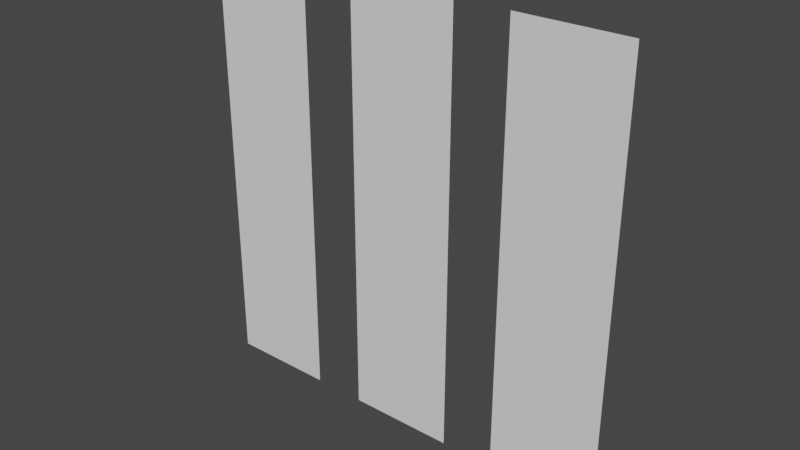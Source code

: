 # Source: Simple_TUT_EdgeReroute_0817.blend  (saved by Blender 4.4.32; exported with 4.5.12 LTS)
import bpy
from mathutils import Matrix  # noqa: F401  (used for matrix-valued properties, if any)

bpy.ops.wm.read_factory_settings(use_empty=True)
scene = bpy.context.scene
scene.name = 'Scene'

# ---- collections
col_collection = bpy.data.collections.new('Collection'); scene.collection.children.link(col_collection)

# ---- world
world_world = bpy.data.worlds.new('World'); scene.world = world_world
world_world.use_nodes = True; world_world.node_tree.nodes.clear()
_N = world_world.node_tree.nodes; _L = world_world.node_tree.links
n0 = _N.new('ShaderNodeOutputWorld'); n0.name = 'World Output'; n0.location = (300, 300)
n1 = _N.new('ShaderNodeBackground'); n1.name = 'Background'; n1.location = (10, 300)
n1.inputs[0].default_value = (0.05088, 0.05088, 0.05088, 1.0)
_L.new(n1.outputs[0], n0.inputs[0])
n0.is_active_output = True
world_world.color = (0.05088, 0.05088, 0.05088)
world_world.use_sun_shadow = False
world_world.sun_shadow_jitter_overblur = 0.0

# ---- meshes
me_plane = bpy.data.meshes.new('Plane')
me_plane.from_pydata([(-2.0, -8.0, 2.623e-07), (2.0, -8.0, 2.623e-07), (-2.0, 8.0, -2.623e-07), (2.0, 8.0, -2.623e-07), (-1.429, -8.0, 2.623e-07), (-0.8571, -8.0, 2.623e-07), (-0.2857, -8.0, 2.623e-07), (0.2857, -8.0, 2.623e-07), (0.8571, -8.0, 2.623e-07), (1.429, -8.0, 2.623e-07), (0.8571, 8.0, -2.623e-07), (0.2857, 8.0, -2.623e-07), (-0.2857, 8.0, -2.623e-07), (-0.8571, 8.0, -2.623e-07), (1.466, -4.571, 1.499e-07), (-2.0, 5.714, -1.873e-07), (-2.0, 3.429, -1.124e-07), (-2.0, 1.143, -3.747e-08), (-2.0, -1.143, 3.747e-08), (-2.0, -3.429, 1.124e-07), (-2.0, -5.714, 1.873e-07), (2.0, -5.714, 1.873e-07), (2.0, -3.429, 1.124e-07), (2.0, -1.143, 3.747e-08), (2.0, 1.143, -3.747e-08), (2.0, 3.429, -1.124e-07), (2.0, 5.714, -1.873e-07), (-1.429, -5.714, 1.873e-07), (-1.466, -4.571, 1.499e-07), (0.8571, -4.571, 1.499e-07), (0.2857, -4.571, 1.499e-07), (-0.2857, -4.571, 1.499e-07), (-0.8571, -4.571, 1.499e-07), (-0.8571, -5.714, 1.873e-07), (-0.8571, -3.429, 1.124e-07), (-0.8571, -1.143, 3.747e-08), (-0.8571, 1.143, -3.747e-08), (-0.8571, 3.429, -1.124e-07), (-0.8571, 5.714, -1.873e-07), (-0.2857, -5.714, 1.873e-07), (-0.2857, -3.429, 1.124e-07), (-0.2857, -1.143, 3.747e-08), (-0.2857, 1.143, -3.747e-08), (-0.2857, 3.429, -1.124e-07), (-0.2857, 5.714, -1.873e-07), (0.2857, -5.714, 1.873e-07), (0.2857, -3.429, 1.124e-07), (0.2857, -1.143, 3.747e-08), (0.2857, 1.143, -3.747e-08), (0.2857, 3.429, -1.124e-07), (0.2857, 5.714, -1.873e-07), (0.8571, -5.714, 1.873e-07), (0.8571, -3.429, 1.124e-07), (0.8571, -1.143, 3.747e-08), (0.8571, 1.143, -3.747e-08), (0.8571, 3.429, -1.124e-07), (0.8571, 5.714, -1.873e-07), (1.429, -5.714, 1.873e-07), (-8.0, -8.0, 2.623e-07), (-4.0, -8.0, 2.623e-07), (-8.0, 8.0, -2.623e-07), (-4.0, 8.0, -2.623e-07), (-7.429, -8.0, 2.623e-07), (-6.857, -8.0, 2.623e-07), (-6.286, -8.0, 2.623e-07), (-5.714, -8.0, 2.623e-07), (-5.143, -8.0, 2.623e-07), (-4.571, -8.0, 2.623e-07), (-4.571, 8.0, -2.623e-07), (-5.143, 8.0, -2.623e-07), (-5.714, 8.0, -2.623e-07), (-6.286, 8.0, -2.623e-07), (-6.857, 8.0, -2.623e-07), (-7.429, 8.0, -2.623e-07), (-8.0, 5.714, -1.873e-07), (-8.0, 3.429, -1.124e-07), (-8.0, 1.143, -3.747e-08), (-8.0, -1.143, 3.747e-08), (-8.0, -3.429, 1.124e-07), (-8.0, -5.714, 1.873e-07), (-4.0, -5.714, 1.873e-07), (-4.0, -3.429, 1.124e-07), (-4.0, -1.143, 3.747e-08), (-4.0, 1.143, -3.747e-08), (-4.0, 3.429, -1.124e-07), (-4.0, 5.714, -1.873e-07), (-7.429, -5.714, 1.873e-07), (-7.429, -3.429, 1.124e-07), (-7.429, -1.143, 3.747e-08), (-7.429, 1.143, -3.747e-08), (-7.429, 3.429, -1.124e-07), (-7.429, 5.714, -1.873e-07), (-6.857, -5.714, 1.873e-07), (-6.857, -3.429, 1.124e-07), (-6.857, -1.143, 3.747e-08), (-6.857, 1.143, -3.747e-08), (-6.857, 3.429, -1.124e-07), (-6.857, 5.714, -1.873e-07), (-6.286, -5.714, 1.873e-07), (-6.286, -3.429, 1.124e-07), (-6.286, -1.143, 3.747e-08), (-6.286, 1.143, -3.747e-08), (-6.286, 3.429, -1.124e-07), (-6.286, 5.714, -1.873e-07), (-5.714, -5.714, 1.873e-07), (-5.714, -3.429, 1.124e-07), (-5.714, -1.143, 3.747e-08), (-5.714, 1.143, -3.747e-08), (-5.714, 3.429, -1.124e-07), (-5.714, 5.714, -1.873e-07), (-5.143, -5.714, 1.873e-07), (-5.143, -3.429, 1.124e-07), (-5.143, -1.143, 3.747e-08), (-5.143, 1.143, -3.747e-08), (-5.143, 3.429, -1.124e-07), (-5.143, 5.714, -1.873e-07), (-4.571, -5.714, 1.873e-07), (-4.571, -3.429, 1.124e-07), (-4.571, -1.143, 3.747e-08), (-4.571, 1.143, -3.747e-08), (-4.571, 3.429, -1.124e-07), (-4.571, 5.714, -1.873e-07), (4.0, -8.0, 2.623e-07), (8.0, -8.0, 2.623e-07), (4.0, 8.0, -2.623e-07), (8.0, 8.0, -2.623e-07), (4.571, -8.0, 2.623e-07), (5.143, -8.0, 2.623e-07), (5.714, -8.0, 2.623e-07), (6.286, -8.0, 2.623e-07), (6.857, -8.0, 2.623e-07), (7.429, -8.0, 2.623e-07), (7.429, 8.0, -2.623e-07), (6.857, 8.0, -2.623e-07), (6.286, 8.0, -2.623e-07), (5.714, 8.0, -2.623e-07), (5.143, 8.0, -2.623e-07), (4.571, 8.0, -2.623e-07), (4.0, 5.714, -1.873e-07), (4.0, 3.429, -1.124e-07), (4.0, 1.143, -3.747e-08), (4.0, -1.143, 3.747e-08), (4.0, -3.429, 1.124e-07), (4.0, -5.714, 1.873e-07), (8.0, -5.714, 1.873e-07), (8.0, -3.429, 1.124e-07), (8.0, -1.143, 3.747e-08), (8.0, 1.143, -3.747e-08), (8.0, 3.429, -1.124e-07), (8.0, 5.714, -1.873e-07), (4.571, -5.714, 1.873e-07), (4.571, -3.429, 1.124e-07), (4.571, -1.143, 3.747e-08), (4.571, 1.143, -3.747e-08), (4.571, 3.429, -1.124e-07), (4.571, 5.714, -1.873e-07), (5.143, -5.714, 1.873e-07), (5.143, -3.429, 1.124e-07), (5.143, -1.143, 3.747e-08), (5.143, 1.143, -3.747e-08), (5.143, 3.429, -1.124e-07), (5.143, 5.714, -1.873e-07), (5.714, -5.714, 1.873e-07), (5.714, -3.429, 1.124e-07), (5.714, -1.143, 3.747e-08), (5.714, 1.143, -3.747e-08), (5.714, 3.429, -1.124e-07), (5.714, 5.714, -1.873e-07), (6.286, -5.714, 1.873e-07), (6.286, -3.429, 1.124e-07), (6.286, -1.143, 3.747e-08), (6.286, 1.143, -3.747e-08), (6.286, 3.429, -1.124e-07), (6.286, 5.714, -1.873e-07), (6.857, -5.714, 1.873e-07), (6.857, -3.429, 1.124e-07), (6.857, -1.143, 3.747e-08), (6.857, 1.143, -3.747e-08), (6.857, 3.429, -1.124e-07), (6.857, 5.714, -1.873e-07), (7.429, -5.714, 1.873e-07), (7.429, -3.429, 1.124e-07), (7.429, -1.143, 3.747e-08), (7.429, 1.143, -3.747e-08), (7.429, 3.429, -1.124e-07), (7.429, 5.714, -1.873e-07)], [], [(51, 57, 14, 29), (15, 38, 13, 2), (38, 44, 12, 13), (44, 50, 11, 12), (50, 56, 10, 11), (56, 26, 3, 10), (8, 9, 57, 51), (29, 14, 22, 52), (52, 22, 23, 53), (53, 23, 24, 54), (54, 24, 25, 55), (55, 25, 26, 56), (7, 8, 51, 45), (30, 29, 52, 46), (46, 52, 53, 47), (47, 53, 54, 48), (48, 54, 55, 49), (49, 55, 56, 50), (6, 7, 45, 39), (31, 30, 46, 40), (40, 46, 47, 41), (41, 47, 48, 42), (42, 48, 49, 43), (43, 49, 50, 44), (5, 6, 39, 33), (32, 31, 40, 34), (34, 40, 41, 35), (35, 41, 42, 36), (36, 42, 43, 37), (37, 43, 44, 38), (4, 5, 33, 27), (28, 32, 34, 19), (19, 34, 35, 18), (18, 35, 36, 17), (17, 36, 37, 16), (16, 37, 38, 15), (0, 4, 27, 20), (20, 27, 28, 19), (45, 51, 29, 30), (39, 45, 30, 31), (33, 39, 31, 32), (27, 33, 32, 28), (9, 1, 21, 57), (57, 21, 22, 14), (121, 85, 61, 68), (74, 91, 73, 60), (91, 97, 72, 73), (97, 103, 71, 72), (103, 109, 70, 71), (109, 115, 69, 70), (115, 121, 68, 69), (66, 67, 116, 110), (110, 116, 117, 111), (111, 117, 118, 112), (112, 118, 119, 113), (113, 119, 120, 114), (114, 120, 121, 115), (65, 66, 110, 104), (104, 110, 111, 105), (105, 111, 112, 106), (106, 112, 113, 107), (107, 113, 114, 108), (108, 114, 115, 109), (64, 65, 104, 98), (98, 104, 105, 99), (99, 105, 106, 100), (100, 106, 107, 101), (101, 107, 108, 102), (102, 108, 109, 103), (63, 64, 98, 92), (92, 98, 99, 93), (93, 99, 100, 94), (94, 100, 101, 95), (95, 101, 102, 96), (96, 102, 103, 97), (62, 63, 92, 86), (86, 92, 93, 87), (87, 93, 94, 88), (88, 94, 95, 89), (89, 95, 96, 90), (90, 96, 97, 91), (58, 62, 86, 79), (79, 86, 87, 78), (78, 87, 88, 77), (77, 88, 89, 76), (76, 89, 90, 75), (75, 90, 91, 74), (67, 59, 80, 116), (116, 80, 81, 117), (117, 81, 82, 118), (118, 82, 83, 119), (119, 83, 84, 120), (120, 84, 85, 121), (185, 149, 125, 132), (138, 155, 137, 124), (155, 161, 136, 137), (161, 167, 135, 136), (167, 173, 134, 135), (173, 179, 133, 134), (179, 185, 132, 133), (130, 131, 180, 174), (174, 180, 181, 175), (175, 181, 182, 176), (176, 182, 183, 177), (177, 183, 184, 178), (178, 184, 185, 179), (129, 130, 174, 168), (168, 174, 175, 169), (169, 175, 176, 170), (170, 176, 177, 171), (171, 177, 178, 172), (172, 178, 179, 173), (128, 129, 168, 162), (162, 168, 169, 163), (163, 169, 170, 164), (164, 170, 171, 165), (165, 171, 172, 166), (166, 172, 173, 167), (127, 128, 162, 156), (156, 162, 163, 157), (157, 163, 164, 158), (158, 164, 165, 159), (159, 165, 166, 160), (160, 166, 167, 161), (126, 127, 156, 150), (150, 156, 157, 151), (151, 157, 158, 152), (152, 158, 159, 153), (153, 159, 160, 154), (154, 160, 161, 155), (122, 126, 150, 143), (143, 150, 151, 142), (142, 151, 152, 141), (141, 152, 153, 140), (140, 153, 154, 139), (139, 154, 155, 138), (131, 123, 144, 180), (180, 144, 145, 181), (181, 145, 146, 182), (182, 146, 147, 183), (183, 147, 148, 184), (184, 148, 149, 185)])
_uv = me_plane.uv_layers.new(name='UVMap')
_uv.uv.foreach_set('vector', [0.7143, 0.1429, 0.8571, 0.1429, 0.9286, 0.2143, 0.7143, 0.2143, 0.0, 0.8571, 0.2857, 0.8571, 0.2857, 1.0, 0.0, 1.0, 0.2857, 0.8571, 0.4286, 0.8571, 0.4286, 1.0, 0.2857, 1.0, 0.4286, 0.8571, 0.5714, 0.8571, 0.5714, 1.0, 0.4286, 1.0, 0.5714, 0.8571, 0.7143, 0.8571, 0.7143, 1.0, 0.5714, 1.0, 0.7143, 0.8571, 1.0, 0.8571, 1.0, 1.0, 0.7143, 1.0, 0.7143, 0.0, 0.8571, 0.0, 0.8571, 0.1429, 0.7143, 0.1429, 0.7143, 0.2143, 0.9286, 0.2143, 1.0, 0.2857, 0.7143, 0.2857, 0.7143, 0.2857, 1.0, 0.2857, 1.0, 0.4286, 0.7143, 0.4286, 0.7143, 0.4286, 1.0, 0.4286, 1.0, 0.5714, 0.7143, 0.5714, 0.7143, 0.5714, 1.0, 0.5714, 1.0, 0.7143, 0.7143, 0.7143, 0.7143, 0.7143, 1.0, 0.7143, 1.0, 0.8571, 0.7143, 0.8571, 0.5714, 0.0, 0.7143, 0.0, 0.7143, 0.1429, 0.5714, 0.1429, 0.5714, 0.2143, 0.7143, 0.2143, 0.7143, 0.2857, 0.5714, 0.2857, 0.5714, 0.2857, 0.7143, 0.2857, 0.7143, 0.4286, 0.5714, 0.4286, 0.5714, 0.4286, 0.7143, 0.4286, 0.7143, 0.5714, 0.5714, 0.5714, 0.5714, 0.5714, 0.7143, 0.5714, 0.7143, 0.7143, 0.5714, 0.7143, 0.5714, 0.7143, 0.7143, 0.7143, 0.7143, 0.8571, 0.5714, 0.8571, 0.4286, 0.0, 0.5714, 0.0, 0.5714, 0.1429, 0.4286, 0.1429, 0.4286, 0.2143, 0.5714, 0.2143, 0.5714, 0.2857, 0.4286, 0.2857, 0.4286, 0.2857, 0.5714, 0.2857, 0.5714, 0.4286, 0.4286, 0.4286, 0.4286, 0.4286, 0.5714, 0.4286, 0.5714, 0.5714, 0.4286, 0.5714, 0.4286, 0.5714, 0.5714, 0.5714, 0.5714, 0.7143, 0.4286, 0.7143, 0.4286, 0.7143, 0.5714, 0.7143, 0.5714, 0.8571, 0.4286, 0.8571, 0.2857, 0.0, 0.4286, 0.0, 0.4286, 0.1429, 0.2857, 0.1429, 0.2857, 0.2143, 0.4286, 0.2143, 0.4286, 0.2857, 0.2857, 0.2857, 0.2857, 0.2857, 0.4286, 0.2857, 0.4286, 0.4286, 0.2857, 0.4286, 0.2857, 0.4286, 0.4286, 0.4286, 0.4286, 0.5714, 0.2857, 0.5714, 0.2857, 0.5714, 0.4286, 0.5714, 0.4286, 0.7143, 0.2857, 0.7143, 0.2857, 0.7143, 0.4286, 0.7143, 0.4286, 0.8571, 0.2857, 0.8571, 0.1429, 0.0, 0.2857, 0.0, 0.2857, 0.1429, 0.1429, 0.1429, 0.07143, 0.2143, 0.2857, 0.2143, 0.2857, 0.2857, 0.0, 0.2857, 0.0, 0.2857, 0.2857, 0.2857, 0.2857, 0.4286, 0.0, 0.4286, 0.0, 0.4286, 0.2857, 0.4286, 0.2857, 0.5714, 0.0, 0.5714, 0.0, 0.5714, 0.2857, 0.5714, 0.2857, 0.7143, 0.0, 0.7143, 0.0, 0.7143, 0.2857, 0.7143, 0.2857, 0.8571, 0.0, 0.8571, 0.0, 0.0, 0.1429, 0.0, 0.1429, 0.1429, 0.0, 0.1429, 0.0, 0.1429, 0.1429, 0.1429, 0.07143, 0.2143, 0.0, 0.2857, 0.5714, 0.1429, 0.7143, 0.1429, 0.7143, 0.2143, 0.5714, 0.2143, 0.4286, 0.1429, 0.5714, 0.1429, 0.5714, 0.2143, 0.4286, 0.2143, 0.2857, 0.1429, 0.4286, 0.1429, 0.4286, 0.2143, 0.2857, 0.2143, 0.1429, 0.1429, 0.2857, 0.1429, 0.2857, 0.2143, 0.07143, 0.2143, 0.8571, 0.0, 1.0, 0.0, 1.0, 0.1429, 0.8571, 0.1429, 0.8571, 0.1429, 1.0, 0.1429, 1.0, 0.2857, 0.9286, 0.2143, 0.8571, 0.8571, 1.0, 0.8571, 1.0, 1.0, 0.8571, 1.0, 0.0, 0.8571, 0.1429, 0.8571, 0.1429, 1.0, 0.0, 1.0, 0.1429, 0.8571, 0.2857, 0.8571, 0.2857, 1.0, 0.1429, 1.0, 0.2857, 0.8571, 0.4286, 0.8571, 0.4286, 1.0, 0.2857, 1.0, 0.4286, 0.8571, 0.5714, 0.8571, 0.5714, 1.0, 0.4286, 1.0, 0.5714, 0.8571, 0.7143, 0.8571, 0.7143, 1.0, 0.5714, 1.0, 0.7143, 0.8571, 0.8571, 0.8571, 0.8571, 1.0, 0.7143, 1.0, 0.7143, 0.0, 0.8571, 0.0, 0.8571, 0.1429, 0.7143, 0.1429, 0.7143, 0.1429, 0.8571, 0.1429, 0.8571, 0.2857, 0.7143, 0.2857, 0.7143, 0.2857, 0.8571, 0.2857, 0.8571, 0.4286, 0.7143, 0.4286, 0.7143, 0.4286, 0.8571, 0.4286, 0.8571, 0.5714, 0.7143, 0.5714, 0.7143, 0.5714, 0.8571, 0.5714, 0.8571, 0.7143, 0.7143, 0.7143, 0.7143, 0.7143, 0.8571, 0.7143, 0.8571, 0.8571, 0.7143, 0.8571, 0.5714, 0.0, 0.7143, 0.0, 0.7143, 0.1429, 0.5714, 0.1429, 0.5714, 0.1429, 0.7143, 0.1429, 0.7143, 0.2857, 0.5714, 0.2857, 0.5714, 0.2857, 0.7143, 0.2857, 0.7143, 0.4286, 0.5714, 0.4286, 0.5714, 0.4286, 0.7143, 0.4286, 0.7143, 0.5714, 0.5714, 0.5714, 0.5714, 0.5714, 0.7143, 0.5714, 0.7143, 0.7143, 0.5714, 0.7143, 0.5714, 0.7143, 0.7143, 0.7143, 0.7143, 0.8571, 0.5714, 0.8571, 0.4286, 0.0, 0.5714, 0.0, 0.5714, 0.1429, 0.4286, 0.1429, 0.4286, 0.1429, 0.5714, 0.1429, 0.5714, 0.2857, 0.4286, 0.2857, 0.4286, 0.2857, 0.5714, 0.2857, 0.5714, 0.4286, 0.4286, 0.4286, 0.4286, 0.4286, 0.5714, 0.4286, 0.5714, 0.5714, 0.4286, 0.5714, 0.4286, 0.5714, 0.5714, 0.5714, 0.5714, 0.7143, 0.4286, 0.7143, 0.4286, 0.7143, 0.5714, 0.7143, 0.5714, 0.8571, 0.4286, 0.8571, 0.2857, 0.0, 0.4286, 0.0, 0.4286, 0.1429, 0.2857, 0.1429, 0.2857, 0.1429, 0.4286, 0.1429, 0.4286, 0.2857, 0.2857, 0.2857, 0.2857, 0.2857, 0.4286, 0.2857, 0.4286, 0.4286, 0.2857, 0.4286, 0.2857, 0.4286, 0.4286, 0.4286, 0.4286, 0.5714, 0.2857, 0.5714, 0.2857, 0.5714, 0.4286, 0.5714, 0.4286, 0.7143, 0.2857, 0.7143, 0.2857, 0.7143, 0.4286, 0.7143, 0.4286, 0.8571, 0.2857, 0.8571, 0.1429, 0.0, 0.2857, 0.0, 0.2857, 0.1429, 0.1429, 0.1429, 0.1429, 0.1429, 0.2857, 0.1429, 0.2857, 0.2857, 0.1429, 0.2857, 0.1429, 0.2857, 0.2857, 0.2857, 0.2857, 0.4286, 0.1429, 0.4286, 0.1429, 0.4286, 0.2857, 0.4286, 0.2857, 0.5714, 0.1429, 0.5714, 0.1429, 0.5714, 0.2857, 0.5714, 0.2857, 0.7143, 0.1429, 0.7143, 0.1429, 0.7143, 0.2857, 0.7143, 0.2857, 0.8571, 0.1429, 0.8571, 0.0, 0.0, 0.1429, 0.0, 0.1429, 0.1429, 0.0, 0.1429, 0.0, 0.1429, 0.1429, 0.1429, 0.1429, 0.2857, 0.0, 0.2857, 0.0, 0.2857, 0.1429, 0.2857, 0.1429, 0.4286, 0.0, 0.4286, 0.0, 0.4286, 0.1429, 0.4286, 0.1429, 0.5714, 0.0, 0.5714, 0.0, 0.5714, 0.1429, 0.5714, 0.1429, 0.7143, 0.0, 0.7143, 0.0, 0.7143, 0.1429, 0.7143, 0.1429, 0.8571, 0.0, 0.8571, 0.8571, 0.0, 1.0, 0.0, 1.0, 0.1429, 0.8571, 0.1429, 0.8571, 0.1429, 1.0, 0.1429, 1.0, 0.2857, 0.8571, 0.2857, 0.8571, 0.2857, 1.0, 0.2857, 1.0, 0.4286, 0.8571, 0.4286, 0.8571, 0.4286, 1.0, 0.4286, 1.0, 0.5714, 0.8571, 0.5714, 0.8571, 0.5714, 1.0, 0.5714, 1.0, 0.7143, 0.8571, 0.7143, 0.8571, 0.7143, 1.0, 0.7143, 1.0, 0.8571, 0.8571, 0.8571, 0.8571, 0.8571, 1.0, 0.8571, 1.0, 1.0, 0.8571, 1.0, 0.0, 0.8571, 0.1429, 0.8571, 0.1429, 1.0, 0.0, 1.0, 0.1429, 0.8571, 0.2857, 0.8571, 0.2857, 1.0, 0.1429, 1.0, 0.2857, 0.8571, 0.4286, 0.8571, 0.4286, 1.0, 0.2857, 1.0, 0.4286, 0.8571, 0.5714, 0.8571, 0.5714, 1.0, 0.4286, 1.0, 0.5714, 0.8571, 0.7143, 0.8571, 0.7143, 1.0, 0.5714, 1.0, 0.7143, 0.8571, 0.8571, 0.8571, 0.8571, 1.0, 0.7143, 1.0, 0.7143, 0.0, 0.8571, 0.0, 0.8571, 0.1429, 0.7143, 0.1429, 0.7143, 0.1429, 0.8571, 0.1429, 0.8571, 0.2857, 0.7143, 0.2857, 0.7143, 0.2857, 0.8571, 0.2857, 0.8571, 0.4286, 0.7143, 0.4286, 0.7143, 0.4286, 0.8571, 0.4286, 0.8571, 0.5714, 0.7143, 0.5714, 0.7143, 0.5714, 0.8571, 0.5714, 0.8571, 0.7143, 0.7143, 0.7143, 0.7143, 0.7143, 0.8571, 0.7143, 0.8571, 0.8571, 0.7143, 0.8571, 0.5714, 0.0, 0.7143, 0.0, 0.7143, 0.1429, 0.5714, 0.1429, 0.5714, 0.1429, 0.7143, 0.1429, 0.7143, 0.2857, 0.5714, 0.2857, 0.5714, 0.2857, 0.7143, 0.2857, 0.7143, 0.4286, 0.5714, 0.4286, 0.5714, 0.4286, 0.7143, 0.4286, 0.7143, 0.5714, 0.5714, 0.5714, 0.5714, 0.5714, 0.7143, 0.5714, 0.7143, 0.7143, 0.5714, 0.7143, 0.5714, 0.7143, 0.7143, 0.7143, 0.7143, 0.8571, 0.5714, 0.8571, 0.4286, 0.0, 0.5714, 0.0, 0.5714, 0.1429, 0.4286, 0.1429, 0.4286, 0.1429, 0.5714, 0.1429, 0.5714, 0.2857, 0.4286, 0.2857, 0.4286, 0.2857, 0.5714, 0.2857, 0.5714, 0.4286, 0.4286, 0.4286, 0.4286, 0.4286, 0.5714, 0.4286, 0.5714, 0.5714, 0.4286, 0.5714, 0.4286, 0.5714, 0.5714, 0.5714, 0.5714, 0.7143, 0.4286, 0.7143, 0.4286, 0.7143, 0.5714, 0.7143, 0.5714, 0.8571, 0.4286, 0.8571, 0.2857, 0.0, 0.4286, 0.0, 0.4286, 0.1429, 0.2857, 0.1429, 0.2857, 0.1429, 0.4286, 0.1429, 0.4286, 0.2857, 0.2857, 0.2857, 0.2857, 0.2857, 0.4286, 0.2857, 0.4286, 0.4286, 0.2857, 0.4286, 0.2857, 0.4286, 0.4286, 0.4286, 0.4286, 0.5714, 0.2857, 0.5714, 0.2857, 0.5714, 0.4286, 0.5714, 0.4286, 0.7143, 0.2857, 0.7143, 0.2857, 0.7143, 0.4286, 0.7143, 0.4286, 0.8571, 0.2857, 0.8571, 0.1429, 0.0, 0.2857, 0.0, 0.2857, 0.1429, 0.1429, 0.1429, 0.1429, 0.1429, 0.2857, 0.1429, 0.2857, 0.2857, 0.1429, 0.2857, 0.1429, 0.2857, 0.2857, 0.2857, 0.2857, 0.4286, 0.1429, 0.4286, 0.1429, 0.4286, 0.2857, 0.4286, 0.2857, 0.5714, 0.1429, 0.5714, 0.1429, 0.5714, 0.2857, 0.5714, 0.2857, 0.7143, 0.1429, 0.7143, 0.1429, 0.7143, 0.2857, 0.7143, 0.2857, 0.8571, 0.1429, 0.8571, 0.0, 0.0, 0.1429, 0.0, 0.1429, 0.1429, 0.0, 0.1429, 0.0, 0.1429, 0.1429, 0.1429, 0.1429, 0.2857, 0.0, 0.2857, 0.0, 0.2857, 0.1429, 0.2857, 0.1429, 0.4286, 0.0, 0.4286, 0.0, 0.4286, 0.1429, 0.4286, 0.1429, 0.5714, 0.0, 0.5714, 0.0, 0.5714, 0.1429, 0.5714, 0.1429, 0.7143, 0.0, 0.7143, 0.0, 0.7143, 0.1429, 0.7143, 0.1429, 0.8571, 0.0, 0.8571, 0.8571, 0.0, 1.0, 0.0, 1.0, 0.1429, 0.8571, 0.1429, 0.8571, 0.1429, 1.0, 0.1429, 1.0, 0.2857, 0.8571, 0.2857, 0.8571, 0.2857, 1.0, 0.2857, 1.0, 0.4286, 0.8571, 0.4286, 0.8571, 0.4286, 1.0, 0.4286, 1.0, 0.5714, 0.8571, 0.5714, 0.8571, 0.5714, 1.0, 0.5714, 1.0, 0.7143, 0.8571, 0.7143, 0.8571, 0.7143, 1.0, 0.7143, 1.0, 0.8571, 0.8571, 0.8571])
me_plane.update()

# ---- objects
ob_plane = bpy.data.objects.new('Plane', me_plane)

# ---- transforms, parenting, visibility, modifiers, constraints
ob_plane.location = (0.0, 0.0, 0.0)
ob_plane.rotation_euler = (1.571, -2.22e-16, 2.22e-16)

# ---- collection membership
col_collection.objects.link(ob_plane)

# ---- scene / render settings (as saved in the file)
scene.frame_start = 1; scene.frame_end = 250; scene.frame_set(1)
scene.render.engine = 'BLENDER_EEVEE_NEXT'
scene.view_settings.view_transform = 'Filmic'
bpy.context.view_layer.update()

# ---- added for rendering (the .blend has no active camera and no usable light): camera, sun
cam_auto = bpy.data.cameras.new('AutoCamera')
cam_auto.lens = 50.0
cam_auto.sensor_width = 36.0
cam_auto.clip_end = 1000.0
ob_auto_camera = bpy.data.objects.new('AutoCamera', cam_auto)
scene.collection.objects.link(ob_auto_camera)
ob_auto_camera.location = (20.9354, -25.1225, 16.7484)
ob_auto_camera.rotation_euler = (1.09748, -7.21219e-08, 0.694738)
scene.camera = ob_auto_camera
light_auto_sun = bpy.data.lights.new('AutoSun', 'SUN')
light_auto_sun.energy = 3.0
light_auto_sun.angle = 0.0523599
ob_auto_sun = bpy.data.objects.new('AutoSun', light_auto_sun)
scene.collection.objects.link(ob_auto_sun)
ob_auto_sun.rotation_euler = (0.872665, 0.174533, 0.523599)
bpy.context.view_layer.update()
